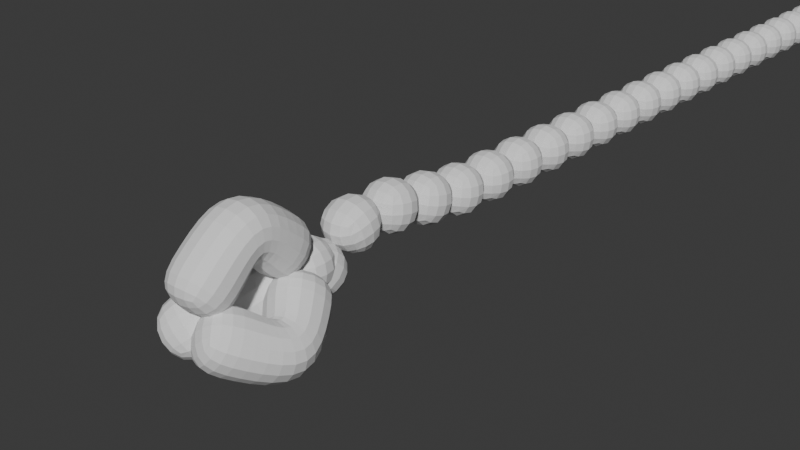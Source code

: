 # Source: 0923_InsertingArm.blend  (saved by Blender 4.2.66; exported with 4.5.12 LTS)
import bpy
from mathutils import Matrix  # noqa: F401  (used for matrix-valued properties, if any)

bpy.ops.wm.read_factory_settings(use_empty=True)
scene = bpy.context.scene
scene.name = 'Scene'

# ---- collections
col_collection = bpy.data.collections.new('Collection'); scene.collection.children.link(col_collection)

# ---- world
world_world = bpy.data.worlds.new('World'); scene.world = world_world
world_world.use_nodes = True; world_world.node_tree.nodes.clear()
_N = world_world.node_tree.nodes; _L = world_world.node_tree.links
n0 = _N.new('ShaderNodeOutputWorld'); n0.name = 'World Output'; n0.location = (300, 300)
n1 = _N.new('ShaderNodeBackground'); n1.name = 'Background'; n1.location = (10, 300)
n1.inputs[0].default_value = (0.05088, 0.05088, 0.05088, 1.0)
_L.new(n1.outputs[0], n0.inputs[0])
n0.is_active_output = True
world_world.color = (0.05088, 0.05088, 0.05088)
world_world.sun_shadow_jitter_overblur = 0.0

# ---- meshes
me_cube_001 = bpy.data.meshes.new('Cube.001')
me_cube_001.from_pydata([(0.0, 0.0, 0.0)], [], [])
_uv = me_cube_001.uv_layers.new(name='UVMap')
_uv.uv.foreach_set('vector', [])
me_cube_001.update()
me_cube_002 = bpy.data.meshes.new('Cube.002')
me_cube_002.from_pydata([(0.0, 0.0, 0.0), (9.793e-17, -0.4668, 0.4411), (-3.513e-18, -0.9632, -0.01582)], [(0, 1), (1, 2)], [])
_uv = me_cube_002.uv_layers.new(name='UVMap')
_uv.uv.foreach_set('vector', [])
me_cube_002.update()
me_cube_003 = bpy.data.meshes.new('Cube.003')
me_cube_003.from_pydata([(0.0, 0.0, 0.0), (9.793e-17, -0.4668, 0.4411), (-3.513e-18, -0.9632, -0.01582)], [(0, 1), (1, 2)], [])
_uv = me_cube_003.uv_layers.new(name='UVMap')
_uv.uv.foreach_set('vector', [])
me_cube_003.update()
me_cube_004 = bpy.data.meshes.new('Cube.004')
me_cube_004.from_pydata([(0.0, 0.0, 0.0), (9.793e-17, -0.4668, 0.4411), (-3.513e-18, -0.9632, -0.01582)], [(0, 1), (1, 2)], [])
_uv = me_cube_004.uv_layers.new(name='UVMap')
_uv.uv.foreach_set('vector', [])
me_cube_004.update()
me_cube_005 = bpy.data.meshes.new('Cube.005')
me_cube_005.from_pydata([(0.0, 0.0, 0.0)], [], [])
_uv = me_cube_005.uv_layers.new(name='UVMap')
_uv.uv.foreach_set('vector', [])
me_cube_005.update()

# ---- curves / text
cu_b_ziercurve = bpy.data.curves.new('BézierCurve', 'CURVE')
cu_b_ziercurve.dimensions = '3D'
_sp = cu_b_ziercurve.splines.new('BEZIER'); _sp.bezier_points.add(1)
_sp.bezier_points.foreach_set('co', [-1.629e-07, -1.0, -8.742e-08, 1.629e-07, 1.0, 8.742e-08])
_sp.bezier_points.foreach_set('handle_left', [-1.629e-07, -1.5, -0.5, 0.0, 0.0, 0.0])
_sp.bezier_points.foreach_set('handle_right', [-1.629e-07, -0.5, 0.5, 3.258e-07, 2.0, 1.748e-07])
for _p, _l, _r in zip(_sp.bezier_points, ['ALIGNED', 'ALIGNED'], ['ALIGNED', 'ALIGNED']): _p.handle_left_type = _l; _p.handle_right_type = _r
_sp.order_u = 0
_sp.order_v = 0
cu_b_ziercurve.use_path = True
cu_b_ziercurve.fill_mode = 'FULL'

# ---- objects
ob_cube = bpy.data.objects.new('Cube', me_cube_001)
ob_cube_001 = bpy.data.objects.new('Cube.001', me_cube_002)
ob_cube_002 = bpy.data.objects.new('Cube.002', me_cube_003)
ob_cube_003 = bpy.data.objects.new('Cube.003', me_cube_004)
ob_cube_004 = bpy.data.objects.new('Cube.004', me_cube_005)
ob_b_ziercurve = bpy.data.objects.new('BézierCurve', cu_b_ziercurve)

# ---- transforms, parenting, visibility, modifiers, constraints
ob_cube.location = (0.0, 0.0, 0.0)
_m = ob_cube.modifiers.new('Skin', 'SKIN')
_m = ob_cube.modifiers.new('Subdivision', 'SUBSURF')
_m.levels = 2
ob_cube_001.location = (2.566e-17, -0.08481, 0.1156)
_m = ob_cube_001.modifiers.new('Skin', 'SKIN')
_m = ob_cube_001.modifiers.new('Subdivision', 'SUBSURF')
_m.levels = 2
ob_cube_002.location = (0.06527, -0.08481, -0.005064)
ob_cube_002.rotation_euler = (0.0, 2.356, 0.0)
_m = ob_cube_002.modifiers.new('Skin', 'SKIN')
_m = ob_cube_002.modifiers.new('Subdivision', 'SUBSURF')
_m.levels = 2
ob_cube_003.location = (-0.03758, -0.08481, -0.005064)
ob_cube_003.rotation_euler = (0.0, 3.927, 0.0)
_m = ob_cube_003.modifiers.new('Skin', 'SKIN')
_m = ob_cube_003.modifiers.new('Subdivision', 'SUBSURF')
_m.levels = 2
ob_cube_004.location = (-6.45e-17, 1.143, -0.08876)
_m = ob_cube_004.modifiers.new('Skin', 'SKIN')
_m = ob_cube_004.modifiers.new('Subdivision', 'SUBSURF')
_m.levels = 2
_m = ob_cube_004.modifiers.new('Array', 'ARRAY')
_m.count = 23
_m = ob_cube_004.modifiers.new('Curve', 'CURVE')
_m.object = ob_b_ziercurve
ob_b_ziercurve.location = (-2.079e-17, 1.132, -0.09362)

# ---- collection membership
col_collection.objects.link(ob_cube)
col_collection.objects.link(ob_cube_001)
col_collection.objects.link(ob_cube_002)
col_collection.objects.link(ob_cube_003)
col_collection.objects.link(ob_cube_004)
col_collection.objects.link(ob_b_ziercurve)

# ---- scene / render settings (as saved in the file)
scene.frame_start = 1; scene.frame_end = 250; scene.frame_set(1)
scene.render.engine = 'BLENDER_EEVEE_NEXT'
bpy.context.view_layer.update()

# ---- added for rendering (the .blend has no active camera and no usable light): camera, sun
cam_auto = bpy.data.cameras.new('AutoCamera')
cam_auto.lens = 50.0
cam_auto.sensor_width = 36.0
cam_auto.clip_end = 1000.0
ob_auto_camera = bpy.data.objects.new('AutoCamera', cam_auto)
scene.collection.objects.link(ob_auto_camera)
ob_auto_camera.location = (4.71642, -4.64786, 3.67952)
ob_auto_camera.rotation_euler = (1.09748, -7.21219e-08, 0.694738)
scene.camera = ob_auto_camera
light_auto_sun = bpy.data.lights.new('AutoSun', 'SUN')
light_auto_sun.energy = 3.0
light_auto_sun.angle = 0.0523599
ob_auto_sun = bpy.data.objects.new('AutoSun', light_auto_sun)
scene.collection.objects.link(ob_auto_sun)
ob_auto_sun.rotation_euler = (0.872665, 0.174533, 0.523599)
bpy.context.view_layer.update()
